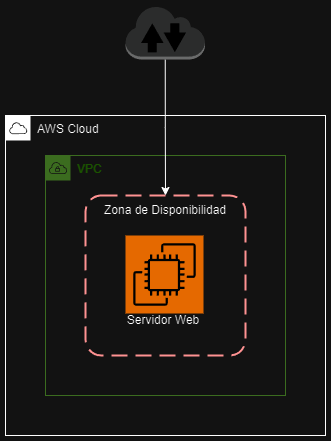

The diagram above was exported from draw.io. Its source (the exported page's mxGraphModel, read from the mxfile embedded in the PNG):
<mxGraphModel dx="1434" dy="784" grid="1" gridSize="10" guides="1" tooltips="1" connect="1" arrows="1" fold="1" page="1" pageScale="1" pageWidth="827" pageHeight="1169" math="0" shadow="0">
  <root>
    <mxCell id="0" />
    <mxCell id="1" parent="0" />
    <mxCell id="Xxa-LJ3VK4cpS3uUQ7fl-1" value="AWS Cloud" style="sketch=0;outlineConnect=0;html=1;whiteSpace=wrap;fontSize=12;fontStyle=0;shape=mxgraph.aws4.group;grIcon=mxgraph.aws4.group_aws_cloud;verticalAlign=top;align=left;spacingLeft=30;dashed=0;fillColor=none;" vertex="1" parent="1">
      <mxGeometry x="240" y="160" width="320" height="320" as="geometry" />
    </mxCell>
    <mxCell id="HWjjM_ZHmuWuLiSznJgB-5" value="VPC" style="sketch=0;outlineConnect=0;html=1;whiteSpace=wrap;fontSize=12;fontStyle=0;shape=mxgraph.aws4.group;grIcon=mxgraph.aws4.group_vpc;strokeColor=#82b366;fillColor=none;verticalAlign=top;align=left;spacingLeft=30;dashed=0;fontColor=#97D077;" parent="1" vertex="1">
      <mxGeometry x="280" y="200" width="240" height="240" as="geometry" />
    </mxCell>
    <mxCell id="HWjjM_ZHmuWuLiSznJgB-1" value="" style="sketch=0;points=[[0,0,0],[0.25,0,0],[0.5,0,0],[0.75,0,0],[1,0,0],[0,1,0],[0.25,1,0],[0.5,1,0],[0.75,1,0],[1,1,0],[0,0.25,0],[0,0.5,0],[0,0.75,0],[1,0.25,0],[1,0.5,0],[1,0.75,0]];outlineConnect=0;fontColor=#232F3E;fillColor=#ED7100;strokeColor=#ffffff;dashed=0;verticalLabelPosition=bottom;verticalAlign=top;align=center;html=1;fontSize=12;fontStyle=0;aspect=fixed;shape=mxgraph.aws4.resourceIcon;resIcon=mxgraph.aws4.ec2;" parent="1" vertex="1">
      <mxGeometry x="360" y="280" width="78" height="78" as="geometry" />
    </mxCell>
    <mxCell id="Xxa-LJ3VK4cpS3uUQ7fl-4" value="" style="rounded=1;arcSize=10;dashed=1;strokeColor=#ff0000;fillColor=none;gradientColor=none;dashPattern=8 4;strokeWidth=2;" vertex="1" parent="1">
      <mxGeometry x="320" y="240" width="160" height="160" as="geometry" />
    </mxCell>
    <mxCell id="Xxa-LJ3VK4cpS3uUQ7fl-6" style="edgeStyle=orthogonalEdgeStyle;rounded=0;orthogonalLoop=1;jettySize=auto;html=1;exitX=0.5;exitY=1;exitDx=0;exitDy=0;exitPerimeter=0;" edge="1" parent="1" source="Xxa-LJ3VK4cpS3uUQ7fl-5" target="Xxa-LJ3VK4cpS3uUQ7fl-4">
      <mxGeometry relative="1" as="geometry" />
    </mxCell>
    <mxCell id="Xxa-LJ3VK4cpS3uUQ7fl-5" value="" style="outlineConnect=0;dashed=0;verticalLabelPosition=bottom;verticalAlign=top;align=center;html=1;shape=mxgraph.aws3.internet_2;fillColor=#D2D3D3;gradientColor=none;" vertex="1" parent="1">
      <mxGeometry x="360" y="50" width="79.5" height="54" as="geometry" />
    </mxCell>
    <mxCell id="Xxa-LJ3VK4cpS3uUQ7fl-7" value="Zona de Disponibilidad" style="text;html=1;align=center;verticalAlign=middle;whiteSpace=wrap;rounded=0;" vertex="1" parent="1">
      <mxGeometry x="320" y="240" width="160" height="30" as="geometry" />
    </mxCell>
    <mxCell id="Xxa-LJ3VK4cpS3uUQ7fl-8" value="Servidor Web" style="text;html=1;align=center;verticalAlign=middle;whiteSpace=wrap;rounded=0;" vertex="1" parent="1">
      <mxGeometry x="358" y="350" width="80" height="30" as="geometry" />
    </mxCell>
  </root>
</mxGraphModel>